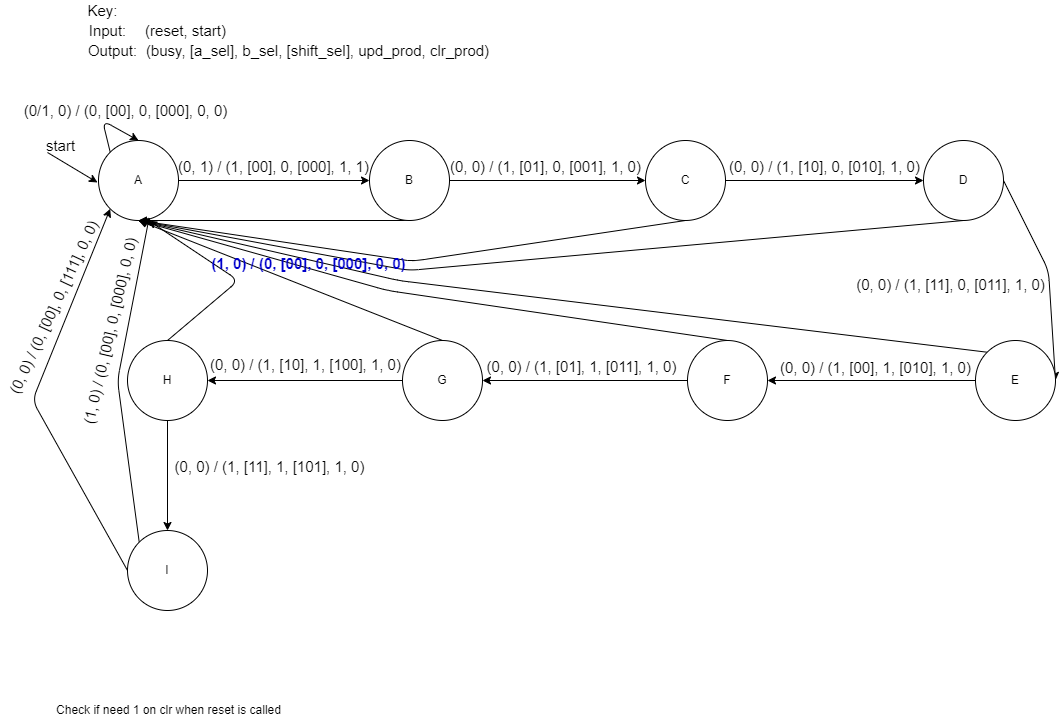

The diagram above was exported from draw.io. Its source (the exported page's mxGraphModel, read from the mxfile embedded in the PNG):
<mxGraphModel dx="1204" dy="823" grid="1" gridSize="10" guides="1" tooltips="1" connect="1" arrows="1" fold="1" page="1" pageScale="1" pageWidth="1100" pageHeight="850" math="0" shadow="0">
  <root>
    <mxCell id="0" />
    <mxCell id="1" parent="0" />
    <mxCell id="22" style="edgeStyle=none;html=1;exitX=1;exitY=0.5;exitDx=0;exitDy=0;" parent="1" source="2" target="3" edge="1">
      <mxGeometry relative="1" as="geometry" />
    </mxCell>
    <mxCell id="2" value="A" style="ellipse;whiteSpace=wrap;html=1;aspect=fixed;" parent="1" vertex="1">
      <mxGeometry x="120" y="210" width="80" height="80" as="geometry" />
    </mxCell>
    <mxCell id="23" style="edgeStyle=none;html=1;exitX=0.5;exitY=1;exitDx=0;exitDy=0;entryX=0.5;entryY=1;entryDx=0;entryDy=0;" parent="1" source="3" target="2" edge="1">
      <mxGeometry relative="1" as="geometry" />
    </mxCell>
    <mxCell id="27" style="edgeStyle=none;html=1;exitX=1;exitY=0.5;exitDx=0;exitDy=0;entryX=0;entryY=0.5;entryDx=0;entryDy=0;" parent="1" source="3" target="4" edge="1">
      <mxGeometry relative="1" as="geometry" />
    </mxCell>
    <mxCell id="3" value="B" style="ellipse;whiteSpace=wrap;html=1;aspect=fixed;" parent="1" vertex="1">
      <mxGeometry x="391" y="210" width="80" height="80" as="geometry" />
    </mxCell>
    <mxCell id="30" style="edgeStyle=none;html=1;exitX=0.5;exitY=1;exitDx=0;exitDy=0;entryX=0.5;entryY=1;entryDx=0;entryDy=0;startArrow=none;" parent="1" target="2" edge="1">
      <mxGeometry relative="1" as="geometry">
        <mxPoint x="429" y="330" as="sourcePoint" />
        <Array as="points" />
      </mxGeometry>
    </mxCell>
    <mxCell id="31" style="edgeStyle=none;html=1;exitX=1;exitY=0.5;exitDx=0;exitDy=0;entryX=0;entryY=0.5;entryDx=0;entryDy=0;" parent="1" source="4" target="5" edge="1">
      <mxGeometry relative="1" as="geometry" />
    </mxCell>
    <mxCell id="4" value="C" style="ellipse;whiteSpace=wrap;html=1;aspect=fixed;" parent="1" vertex="1">
      <mxGeometry x="667" y="210" width="80" height="80" as="geometry" />
    </mxCell>
    <mxCell id="38" style="edgeStyle=none;html=1;exitX=1;exitY=0.5;exitDx=0;exitDy=0;entryX=1;entryY=0.5;entryDx=0;entryDy=0;" parent="1" source="5" target="36" edge="1">
      <mxGeometry relative="1" as="geometry">
        <Array as="points">
          <mxPoint x="1070" y="340" />
        </Array>
      </mxGeometry>
    </mxCell>
    <mxCell id="67" style="edgeStyle=none;html=1;exitX=0.5;exitY=1;exitDx=0;exitDy=0;entryX=0.5;entryY=1;entryDx=0;entryDy=0;fontSize=15;fontColor=#0000CC;" parent="1" source="5" target="2" edge="1">
      <mxGeometry relative="1" as="geometry">
        <Array as="points">
          <mxPoint x="430" y="340" />
        </Array>
      </mxGeometry>
    </mxCell>
    <mxCell id="5" value="D" style="ellipse;whiteSpace=wrap;html=1;aspect=fixed;" parent="1" vertex="1">
      <mxGeometry x="945" y="210" width="80" height="80" as="geometry" />
    </mxCell>
    <mxCell id="52" style="edgeStyle=none;html=1;exitX=0.5;exitY=1;exitDx=0;exitDy=0;" parent="1" source="6" target="51" edge="1">
      <mxGeometry relative="1" as="geometry" />
    </mxCell>
    <mxCell id="66" style="edgeStyle=none;html=1;exitX=0.5;exitY=0;exitDx=0;exitDy=0;fontSize=15;fontColor=#0000CC;" parent="1" source="6" edge="1">
      <mxGeometry relative="1" as="geometry">
        <mxPoint x="170" y="290" as="targetPoint" />
        <Array as="points">
          <mxPoint x="260" y="350" />
        </Array>
      </mxGeometry>
    </mxCell>
    <mxCell id="6" value="H" style="ellipse;whiteSpace=wrap;html=1;aspect=fixed;" parent="1" vertex="1">
      <mxGeometry x="149" y="410" width="80" height="80" as="geometry" />
    </mxCell>
    <mxCell id="47" style="edgeStyle=none;html=1;exitX=0.5;exitY=0;exitDx=0;exitDy=0;entryX=0.5;entryY=1;entryDx=0;entryDy=0;" parent="1" source="7" target="2" edge="1">
      <mxGeometry relative="1" as="geometry" />
    </mxCell>
    <mxCell id="48" style="edgeStyle=none;html=1;exitX=0;exitY=0.5;exitDx=0;exitDy=0;entryX=1;entryY=0.5;entryDx=0;entryDy=0;" parent="1" source="7" target="6" edge="1">
      <mxGeometry relative="1" as="geometry" />
    </mxCell>
    <mxCell id="7" value="G" style="ellipse;whiteSpace=wrap;html=1;aspect=fixed;" parent="1" vertex="1">
      <mxGeometry x="424" y="410" width="80" height="80" as="geometry" />
    </mxCell>
    <mxCell id="44" style="edgeStyle=none;html=1;exitX=0.5;exitY=0;exitDx=0;exitDy=0;entryX=0.5;entryY=1;entryDx=0;entryDy=0;" parent="1" source="8" target="2" edge="1">
      <mxGeometry relative="1" as="geometry">
        <Array as="points">
          <mxPoint x="409" y="360" />
        </Array>
      </mxGeometry>
    </mxCell>
    <mxCell id="45" style="edgeStyle=none;html=1;exitX=0;exitY=0.5;exitDx=0;exitDy=0;entryX=1;entryY=0.5;entryDx=0;entryDy=0;" parent="1" source="8" target="7" edge="1">
      <mxGeometry relative="1" as="geometry" />
    </mxCell>
    <mxCell id="8" value="F" style="ellipse;whiteSpace=wrap;html=1;aspect=fixed;" parent="1" vertex="1">
      <mxGeometry x="709" y="410" width="80" height="80" as="geometry" />
    </mxCell>
    <mxCell id="9" value="" style="endArrow=classic;html=1;" parent="1" edge="1">
      <mxGeometry width="50" height="50" relative="1" as="geometry">
        <mxPoint x="69" y="222" as="sourcePoint" />
        <mxPoint x="119" y="252" as="targetPoint" />
      </mxGeometry>
    </mxCell>
    <mxCell id="10" value="start" style="text;html=1;align=center;verticalAlign=middle;resizable=0;points=[];autosize=1;strokeColor=none;fillColor=none;fontSize=15;" parent="1" vertex="1">
      <mxGeometry x="62" y="205" width="40" height="20" as="geometry" />
    </mxCell>
    <mxCell id="15" value="(reset, start)" style="text;html=1;align=center;verticalAlign=middle;resizable=0;points=[];autosize=1;strokeColor=none;fillColor=none;fontSize=15;" parent="1" vertex="1">
      <mxGeometry x="157" y="90" width="100" height="20" as="geometry" />
    </mxCell>
    <mxCell id="16" value="(busy, [a_sel], b_sel, [shift_sel], upd_prod, clr_prod)" style="text;html=1;align=center;verticalAlign=middle;resizable=0;points=[];autosize=1;strokeColor=none;fillColor=none;fontSize=15;" parent="1" vertex="1">
      <mxGeometry x="159" y="110" width="360" height="20" as="geometry" />
    </mxCell>
    <mxCell id="17" style="edgeStyle=none;html=1;exitX=0;exitY=0;exitDx=0;exitDy=0;entryX=0.5;entryY=0;entryDx=0;entryDy=0;" parent="1" source="2" target="2" edge="1">
      <mxGeometry relative="1" as="geometry">
        <Array as="points">
          <mxPoint x="124" y="190" />
        </Array>
      </mxGeometry>
    </mxCell>
    <mxCell id="18" value="(0/1, 0) / (0, [00], 0, [000], 0, 0)" style="text;html=1;align=center;verticalAlign=middle;resizable=0;points=[];autosize=1;strokeColor=none;fillColor=none;fontSize=15;" parent="1" vertex="1">
      <mxGeometry x="37" y="170" width="220" height="20" as="geometry" />
    </mxCell>
    <mxCell id="19" value="Key:" style="text;html=1;align=center;verticalAlign=middle;resizable=0;points=[];autosize=1;strokeColor=none;fillColor=none;fontSize=15;" parent="1" vertex="1">
      <mxGeometry x="99" y="70" width="50" height="20" as="geometry" />
    </mxCell>
    <mxCell id="20" value="Input:" style="text;html=1;align=center;verticalAlign=middle;resizable=0;points=[];autosize=1;strokeColor=none;fillColor=none;fontSize=15;" parent="1" vertex="1">
      <mxGeometry x="104" y="90" width="50" height="20" as="geometry" />
    </mxCell>
    <mxCell id="21" value="Output:" style="text;html=1;align=center;verticalAlign=middle;resizable=0;points=[];autosize=1;strokeColor=none;fillColor=none;fontSize=15;" parent="1" vertex="1">
      <mxGeometry x="104" y="110" width="60" height="20" as="geometry" />
    </mxCell>
    <mxCell id="25" value="(0, 1) / (1, [00], 0, [000], 1, 1)&lt;br style=&quot;font-size: 15px&quot;&gt;&amp;nbsp;" style="text;html=1;align=center;verticalAlign=middle;resizable=0;points=[];autosize=1;strokeColor=none;fillColor=none;fontSize=15;" parent="1" vertex="1">
      <mxGeometry x="190" y="225" width="210" height="40" as="geometry" />
    </mxCell>
    <mxCell id="28" value="(0, 0) / (1, [01], 0, [001], 1, 0)&lt;br style=&quot;font-size: 15px&quot;&gt;&amp;nbsp;" style="text;html=1;align=center;verticalAlign=middle;resizable=0;points=[];autosize=1;strokeColor=none;fillColor=none;fontSize=15;" parent="1" vertex="1">
      <mxGeometry x="462" y="225" width="210" height="40" as="geometry" />
    </mxCell>
    <mxCell id="32" value="(0, 0) / (1, [10], 0, [010], 1, 0)" style="text;html=1;align=center;verticalAlign=middle;resizable=0;points=[];autosize=1;strokeColor=none;fillColor=none;fontSize=15;" parent="1" vertex="1">
      <mxGeometry x="741" y="226" width="210" height="20" as="geometry" />
    </mxCell>
    <mxCell id="34" value="" style="edgeStyle=none;html=1;exitX=0.5;exitY=1;exitDx=0;exitDy=0;entryX=0.5;entryY=1;entryDx=0;entryDy=0;endArrow=none;" parent="1" source="4" edge="1">
      <mxGeometry relative="1" as="geometry">
        <mxPoint x="669" y="290" as="sourcePoint" />
        <mxPoint x="429" y="330" as="targetPoint" />
        <Array as="points">
          <mxPoint x="439" y="330" />
        </Array>
      </mxGeometry>
    </mxCell>
    <mxCell id="35" value="Check if need 1 on clr when reset is called" style="text;html=1;align=center;verticalAlign=middle;resizable=0;points=[];autosize=1;strokeColor=none;fillColor=none;" parent="1" vertex="1">
      <mxGeometry x="70" y="770" width="240" height="20" as="geometry" />
    </mxCell>
    <mxCell id="41" style="edgeStyle=none;html=1;exitX=0;exitY=0.5;exitDx=0;exitDy=0;entryX=1;entryY=0.5;entryDx=0;entryDy=0;" parent="1" source="36" target="8" edge="1">
      <mxGeometry relative="1" as="geometry" />
    </mxCell>
    <mxCell id="69" style="edgeStyle=none;html=1;exitX=0;exitY=0;exitDx=0;exitDy=0;entryX=0.5;entryY=1;entryDx=0;entryDy=0;fontSize=15;fontColor=#0000CC;" parent="1" source="36" target="2" edge="1">
      <mxGeometry relative="1" as="geometry">
        <Array as="points">
          <mxPoint x="420" y="350" />
        </Array>
      </mxGeometry>
    </mxCell>
    <mxCell id="36" value="E" style="ellipse;whiteSpace=wrap;html=1;aspect=fixed;" parent="1" vertex="1">
      <mxGeometry x="997" y="410" width="80" height="80" as="geometry" />
    </mxCell>
    <mxCell id="39" value="(0, 0) / (1, [11], 0, [011], 1, 0)&lt;br style=&quot;font-size: 15px&quot;&gt;&amp;nbsp;" style="text;html=1;align=center;verticalAlign=middle;resizable=0;points=[];autosize=1;strokeColor=none;fillColor=none;fontSize=15;" parent="1" vertex="1">
      <mxGeometry x="872" y="343" width="200" height="40" as="geometry" />
    </mxCell>
    <mxCell id="42" value="(0, 0) / (1, [00], 1, [010], 1, 0)&lt;br style=&quot;font-size: 15px&quot;&gt;&amp;nbsp;" style="text;html=1;align=center;verticalAlign=middle;resizable=0;points=[];autosize=1;strokeColor=none;fillColor=none;fontSize=15;" parent="1" vertex="1">
      <mxGeometry x="792" y="426" width="210" height="40" as="geometry" />
    </mxCell>
    <mxCell id="46" value="(0, 0) / (1, [01], 1, [011], 1, 0)&lt;br style=&quot;font-size: 15px&quot;&gt;&amp;nbsp;" style="text;html=1;align=center;verticalAlign=middle;resizable=0;points=[];autosize=1;strokeColor=none;fillColor=none;fontSize=15;" parent="1" vertex="1">
      <mxGeometry x="498" y="425" width="210" height="40" as="geometry" />
    </mxCell>
    <mxCell id="49" value="(0, 0) / (1, [10], 1, [100], 1, 0)&lt;br style=&quot;font-size: 15px&quot;&gt;&amp;nbsp;" style="text;html=1;align=center;verticalAlign=middle;resizable=0;points=[];autosize=1;strokeColor=none;fillColor=none;fontSize=15;" parent="1" vertex="1">
      <mxGeometry x="222" y="423" width="210" height="40" as="geometry" />
    </mxCell>
    <mxCell id="54" style="edgeStyle=none;html=1;exitX=0;exitY=0;exitDx=0;exitDy=0;entryX=0.635;entryY=0.957;entryDx=0;entryDy=0;entryPerimeter=0;" parent="1" source="51" target="2" edge="1">
      <mxGeometry relative="1" as="geometry">
        <mxPoint x="189" y="290" as="targetPoint" />
        <Array as="points">
          <mxPoint x="139" y="450" />
        </Array>
      </mxGeometry>
    </mxCell>
    <mxCell id="55" style="edgeStyle=none;html=1;exitX=0;exitY=0.5;exitDx=0;exitDy=0;entryX=0;entryY=1;entryDx=0;entryDy=0;" parent="1" source="51" target="2" edge="1">
      <mxGeometry relative="1" as="geometry">
        <Array as="points">
          <mxPoint x="54" y="470" />
        </Array>
      </mxGeometry>
    </mxCell>
    <mxCell id="51" value="I" style="ellipse;whiteSpace=wrap;html=1;aspect=fixed;" parent="1" vertex="1">
      <mxGeometry x="149" y="600" width="80" height="80" as="geometry" />
    </mxCell>
    <mxCell id="53" value="(0, 0) / (1, [11], 1, [101], 1, 0)&lt;br style=&quot;font-size: 15px&quot;&gt;&amp;nbsp;" style="text;html=1;align=center;verticalAlign=middle;resizable=0;points=[];autosize=1;strokeColor=none;fillColor=none;fontSize=15;" parent="1" vertex="1">
      <mxGeometry x="186" y="525" width="210" height="40" as="geometry" />
    </mxCell>
    <mxCell id="56" value="(0, 0) / (0, [00], 0, [111], 0, 0)&lt;br style=&quot;font-size: 15px;&quot;&gt;&amp;nbsp;" style="text;html=1;align=center;verticalAlign=middle;resizable=0;points=[];autosize=1;strokeColor=none;fillColor=none;rotation=295;fontSize=15;" parent="1" vertex="1">
      <mxGeometry x="-17" y="361" width="200" height="40" as="geometry" />
    </mxCell>
    <mxCell id="57" value="(1, 0) / (0, [00], 0, [000], 0, 0)&lt;br style=&quot;font-size: 15px;&quot;&gt;&amp;nbsp;" style="text;html=1;align=center;verticalAlign=middle;resizable=0;points=[];autosize=1;strokeColor=none;fillColor=none;rotation=283;fontSize=15;" parent="1" vertex="1">
      <mxGeometry x="35" y="383" width="210" height="40" as="geometry" />
    </mxCell>
    <mxCell id="65" value="(1, 0) / (0, [00], 0, [000], 0, 0)&lt;br style=&quot;font-size: 15px;&quot;&gt;&amp;nbsp;" style="text;html=1;align=center;verticalAlign=middle;resizable=0;points=[];autosize=1;strokeColor=none;fontColor=#0000CC;fontStyle=1;fontSize=15;" parent="1" vertex="1">
      <mxGeometry x="225" y="322" width="210" height="40" as="geometry" />
    </mxCell>
  </root>
</mxGraphModel>